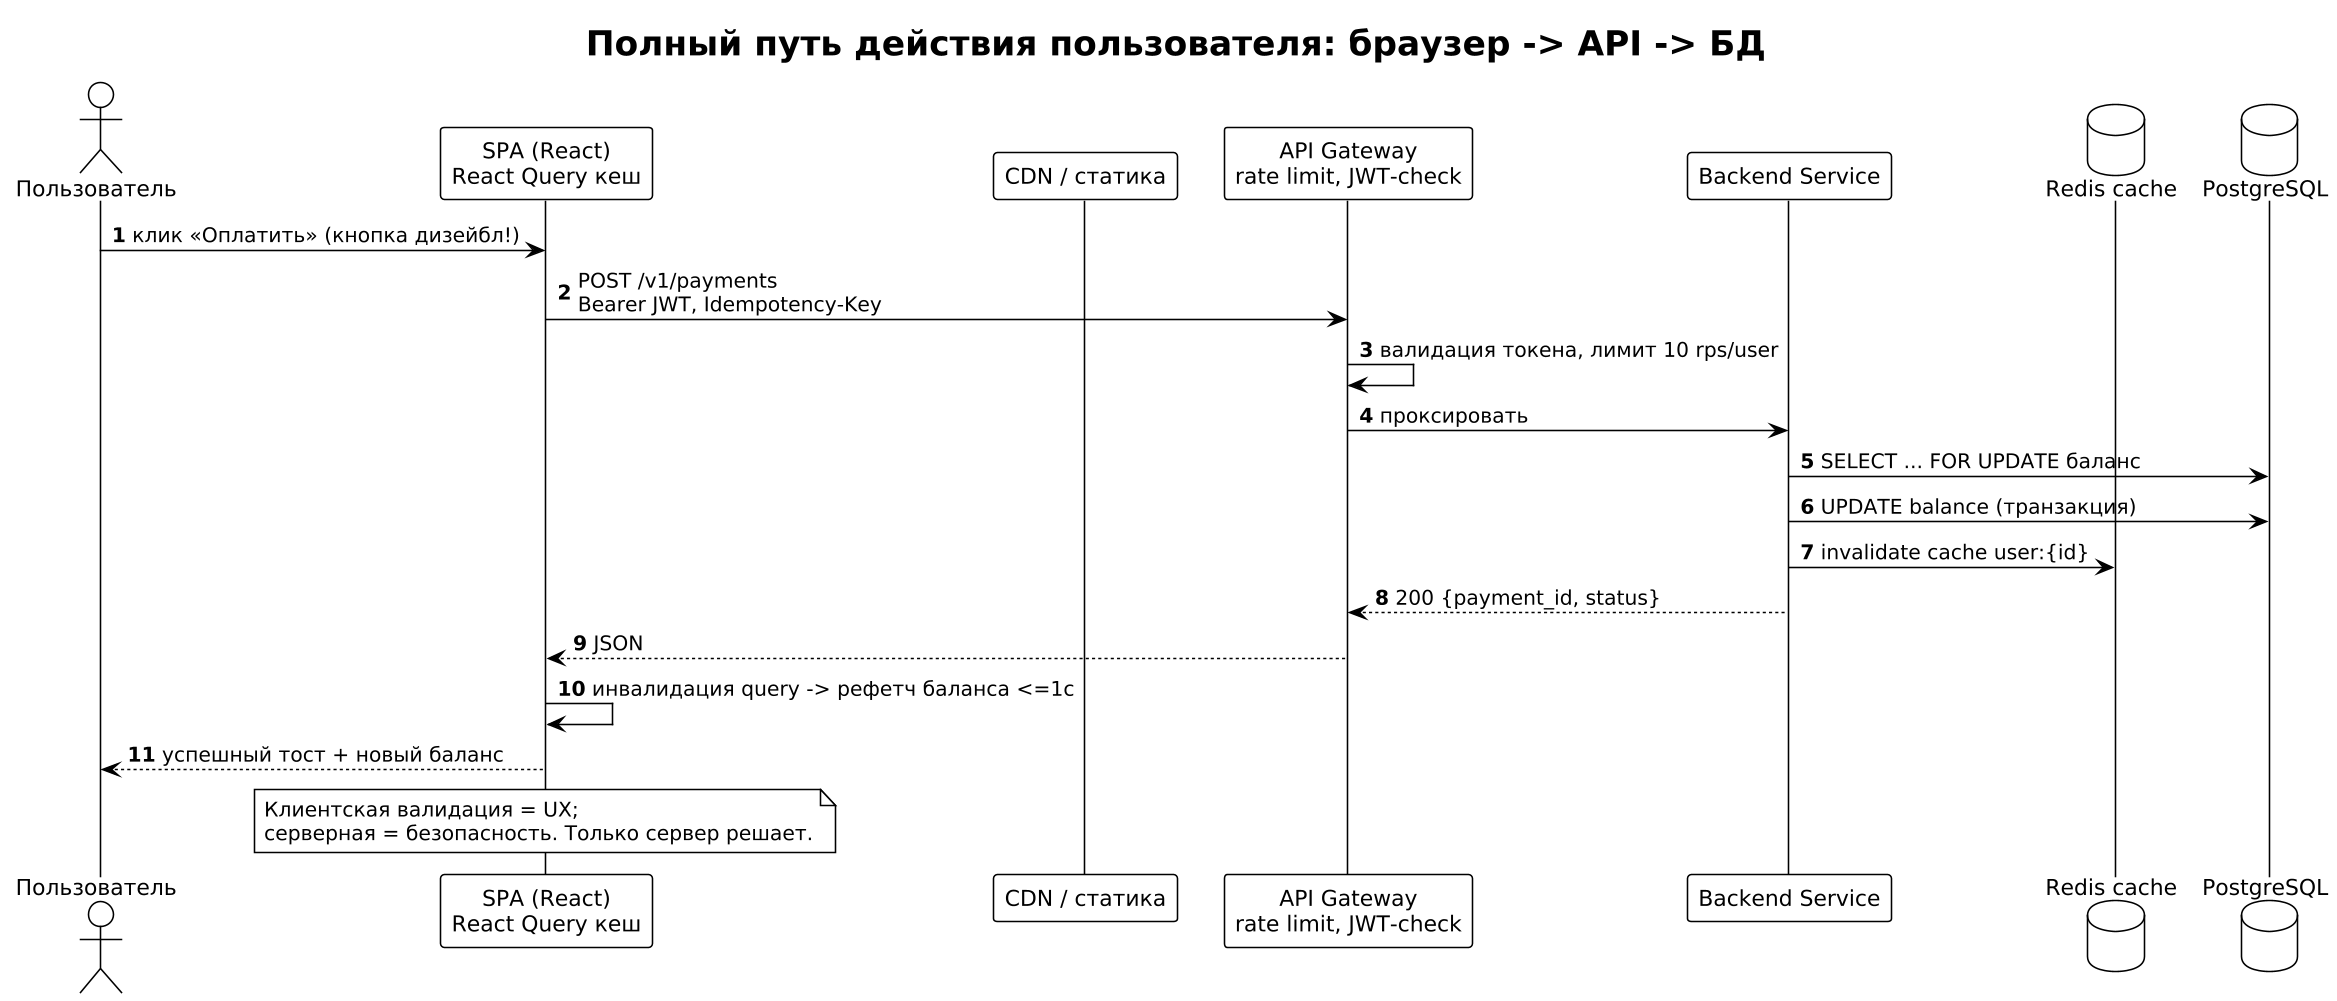

The diagram above was rendered by PlantUML. Its source (embedded in the PNG):
@startuml 08_webapp_request_flow
skinparamlocked dpi 150
!theme plain
title Полный путь действия пользователя: браузер -> API -> БД
autonumber
actor "Пользователь" as U
participant "SPA (React)\nReact Query кеш" as FE
participant "CDN / статика" as CDN
participant "API Gateway\nrate limit, JWT-check" as GW
participant "Backend Service" as BE
database "Redis cache" as RD
database "PostgreSQL" as PG

U -> FE : клик «Оплатить» (кнопка дизейбл!)
FE -> GW : POST /v1/payments\nBearer JWT, Idempotency-Key
GW -> GW : валидация токена, лимит 10 rps/user
GW -> BE : проксировать
BE -> PG : SELECT ... FOR UPDATE баланс
BE -> PG : UPDATE balance (транзакция)
BE -> RD : invalidate cache user:{id}
BE --> GW : 200 {payment_id, status}
GW --> FE : JSON
FE -> FE : инвалидация query -> рефетч баланса <=1с
FE --> U : успешный тост + новый баланс
note over FE : Клиентская валидация = UX;\nсерверная = безопасность. Только сервер решает.
@enduml